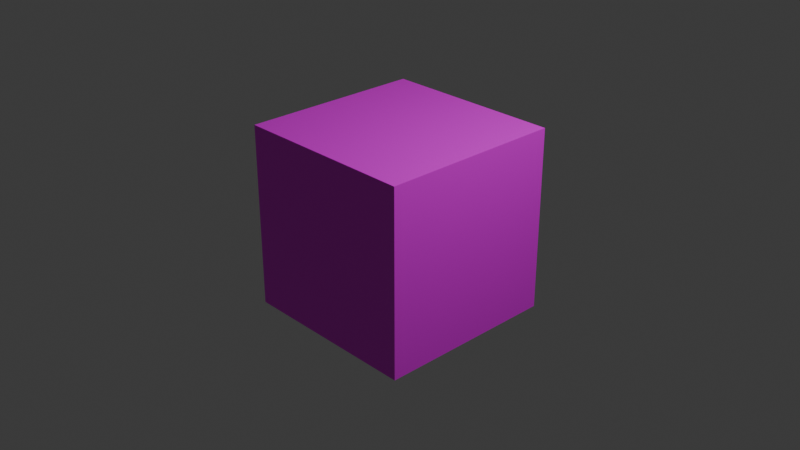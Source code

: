 # Source: Textured_Cube.blend  (saved by Blender 4.5.91; exported with 4.5.12 LTS)
import bpy
from mathutils import Matrix  # noqa: F401  (used for matrix-valued properties, if any)

bpy.ops.wm.read_factory_settings(use_empty=True)
scene = bpy.context.scene
scene.name = 'Scene'

# ---- collections
col_collection = bpy.data.collections.new('Collection'); scene.collection.children.link(col_collection)

# ---- images (referenced by path relative to the original .blend; pixels are not part of the script)
import os
ASSET_DIR = os.environ.get("B2B_ASSET_DIR", "")  # directory of the original .blend (textures are referenced by path, not embedded)
HERE = os.path.dirname(os.path.abspath(__file__))  # packed textures are extracted next to this script under _unpacked/

def load_image(name, relpath, width, height, colorspace="sRGB"):
    """Load a texture the original file referenced (path relative to the .blend, or extracted next to this script)."""
    p = next((c for c in (os.path.join(HERE, relpath), os.path.join(ASSET_DIR, relpath)) if relpath and os.path.exists(c)), "")
    if p:
        img = bpy.data.images.load(p, check_existing=True)
        img.name = name
    else:  # same state as the original file: an image datablock whose file is absent (Cycles renders it pink)
        img = bpy.data.images.new(name, width, height)
        img.source = "FILE"
        img.filepath = "//" + (relpath or name)
    img.colorspace_settings.name = colorspace
    return img
img_material_base_color = load_image('Material Base Color', 'Textured Cube Material Base Color.png', 1024, 1024, 'sRGB')

# ---- materials (node trees are filled in below, after node groups)
mat_material = bpy.data.materials.new('Material')
mat_material.alpha_threshold = 0.0
mat_material.roughness = 0.5
mat_material.line_color = (0.0, 0.0, 0.0, 1.0)

# ---- material node trees
mat_material.use_nodes = True; mat_material.node_tree.nodes.clear()
_N = mat_material.node_tree.nodes; _L = mat_material.node_tree.links
n0 = _N.new('ShaderNodeOutputMaterial'); n0.name = 'Material Output'; n0.location = (200, 100)
n1 = _N.new('ShaderNodeBsdfPrincipled'); n1.name = 'Principled BSDF'; n1.location = (-200, 100)
n1.inputs[3].default_value = 1.45
n2 = _N.new('ShaderNodeTexImage'); n2.name = 'Image Texture'; n2.location = (-490, 71)
n2.image = img_material_base_color
_L.new(n1.outputs[0], n0.inputs[0])
_L.new(n2.outputs[0], n1.inputs[0])
n0.is_active_output = True

# ---- world
world_world = bpy.data.worlds.new('World'); scene.world = world_world
world_world.use_nodes = True; world_world.node_tree.nodes.clear()
_N = world_world.node_tree.nodes; _L = world_world.node_tree.links
n0 = _N.new('ShaderNodeOutputWorld'); n0.name = 'World Output'; n0.location = (200, 100)
n1 = _N.new('ShaderNodeBackground'); n1.name = 'Background'; n1.location = (-200, 100)
n1.inputs[0].default_value = (0.05088, 0.05088, 0.05088, 1.0)
_L.new(n1.outputs[0], n0.inputs[0])
n0.is_active_output = True
world_world.color = (0.05088, 0.05088, 0.05088)
world_world.sun_shadow_jitter_overblur = 0.0

# ---- cameras
cam_camera = bpy.data.cameras.new('Camera')
cam_camera.clip_end = 100.0
cam_camera.ortho_scale = 7.314

# ---- lights
light_light = bpy.data.lights.new('Light', 'POINT')
light_light.energy = 1000.0
light_light.shadow_soft_size = 0.1

# ---- meshes
me_cube = bpy.data.meshes.new('Cube')
me_cube.from_pydata([(1.0, 1.0, 1.0), (1.0, 1.0, -1.0), (1.0, -1.0, 1.0), (1.0, -1.0, -1.0), (-1.0, 1.0, 1.0), (-1.0, 1.0, -1.0), (-1.0, -1.0, 1.0), (-1.0, -1.0, -1.0)], [], [(0, 4, 6, 2), (3, 2, 6, 7), (7, 6, 4, 5), (5, 1, 3, 7), (1, 0, 2, 3), (5, 4, 0, 1)])
_uv = me_cube.uv_layers.new(name='UVMap')
_uv.uv.foreach_set('vector', [0.625, 0.5, 0.875, 0.5, 0.875, 0.75, 0.625, 0.75, 0.375, 0.75, 0.625, 0.75, 0.625, 1.0, 0.375, 1.0, 0.375, 0.0, 0.625, 0.0, 0.625, 0.25, 0.375, 0.25, 0.125, 0.5, 0.375, 0.5, 0.375, 0.75, 0.125, 0.75, 0.375, 0.5, 0.625, 0.5, 0.625, 0.75, 0.375, 0.75, 0.375, 0.25, 0.625, 0.25, 0.625, 0.5, 0.375, 0.5])
me_cube.materials.append(mat_material)
me_cube.use_mirror_vertex_groups = False
me_cube.update()

# ---- objects
ob_cube = bpy.data.objects.new('Cube', me_cube)
ob_light = bpy.data.objects.new('Light', light_light)
ob_camera = bpy.data.objects.new('Camera', cam_camera)

# ---- transforms, parenting, visibility, modifiers, constraints
ob_cube.location = (0.0, 0.0, 0.0)
ob_cube.lock_rotations_4d = False
ob_cube.empty_display_type = 'ARROWS'
ob_cube.lineart.crease_threshold = 0.0
ob_light.location = (4.076, 1.005, 5.904)
ob_light.rotation_euler = (0.6503, 0.05522, 1.866)
ob_light.lock_rotations_4d = False
ob_light.empty_display_type = 'ARROWS'
ob_light.color = (0.0, 0.0, 0.0, 0.0)
ob_light.lineart.crease_threshold = 0.0
ob_camera.location = (7.359, -6.926, 4.958)
ob_camera.rotation_euler = (1.109, 0.0, 0.8149)
ob_camera.lock_rotations_4d = False
ob_camera.empty_display_type = 'ARROWS'
ob_camera.color = (0.0, 0.0, 0.0, 0.0)
ob_camera.display_type = 'WIRE'
ob_camera.lineart.crease_threshold = 0.0

# ---- collection membership
col_collection.objects.link(ob_cube)
col_collection.objects.link(ob_light)
col_collection.objects.link(ob_camera)

# ---- scene / render settings (as saved in the file)
scene.camera = ob_camera
scene.frame_start = 1; scene.frame_end = 250; scene.frame_set(208)
scene.render.engine = 'BLENDER_EEVEE_NEXT'
bpy.context.view_layer.update()
